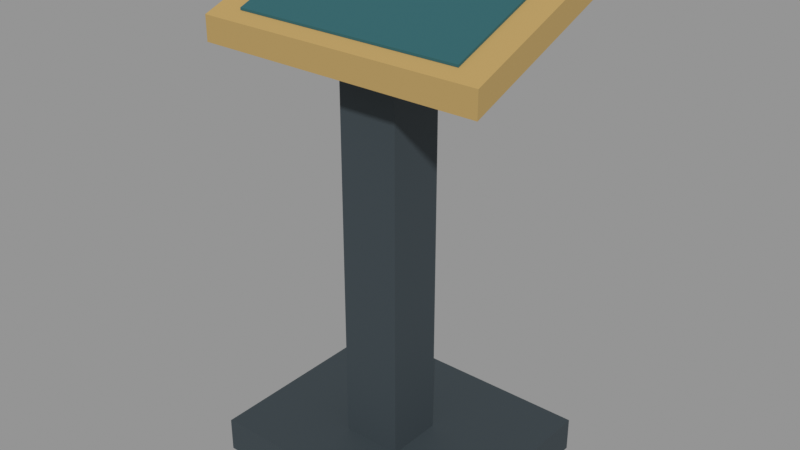 # Source: VIC_E08_INFO_STAND.blend  (saved by Blender 5.2.45; exported with 4.5.12 LTS)
import bpy
from mathutils import Matrix  # noqa: F401  (used for matrix-valued properties, if any)

bpy.ops.wm.read_factory_settings(use_empty=True)
scene = bpy.context.scene
scene.name = 'VIC_E08_INFO_STAND'

# ---- collections
col_vic_e08_info_stand = bpy.data.collections.new('VIC_E08_INFO_STAND'); scene.collection.children.link(col_vic_e08_info_stand)

# ---- materials (node trees are filled in below, after node groups)
mat_vic008_charcoal = bpy.data.materials.new('VIC008_Charcoal')
mat_vic008_charcoal.diffuse_color = (0.03434, 0.04971, 0.05951, 1.0)
mat_vic008_brass = bpy.data.materials.new('VIC008_Brass')
mat_vic008_brass.diffuse_color = (0.4793, 0.3278, 0.117, 1.0)
mat_vic008_teal = bpy.data.materials.new('VIC008_Teal')
mat_vic008_teal.diffuse_color = (0.01764, 0.1095, 0.1248, 1.0)

# ---- material node trees
mat_vic008_charcoal.use_nodes = True; mat_vic008_charcoal.node_tree.nodes.clear()
_N = mat_vic008_charcoal.node_tree.nodes; _L = mat_vic008_charcoal.node_tree.links
n0 = _N.new('ShaderNodeBsdfPrincipled'); n0.name = 'Principled BSDF'; n0.location = (-200, 100)
n0.inputs[0].default_value = (0.03434, 0.04971, 0.05951, 1.0)
n0.inputs[2].default_value = 0.76
n0.inputs[10].default_value = 0.005
n1 = _N.new('ShaderNodeOutputMaterial'); n1.name = 'Material Output'; n1.location = (200, 100)
_L.new(n0.outputs[0], n1.inputs[0])
n1.is_active_output = True
mat_vic008_brass.use_nodes = True; mat_vic008_brass.node_tree.nodes.clear()
_N = mat_vic008_brass.node_tree.nodes; _L = mat_vic008_brass.node_tree.links
n0 = _N.new('ShaderNodeBsdfPrincipled'); n0.name = 'Principled BSDF'; n0.location = (-200, 100)
n0.inputs[0].default_value = (0.4793, 0.3278, 0.117, 1.0)
n0.inputs[1].default_value = 0.15
n0.inputs[2].default_value = 0.76
n0.inputs[10].default_value = 0.005
n1 = _N.new('ShaderNodeOutputMaterial'); n1.name = 'Material Output'; n1.location = (200, 100)
_L.new(n0.outputs[0], n1.inputs[0])
n1.is_active_output = True
mat_vic008_teal.use_nodes = True; mat_vic008_teal.node_tree.nodes.clear()
_N = mat_vic008_teal.node_tree.nodes; _L = mat_vic008_teal.node_tree.links
n0 = _N.new('ShaderNodeBsdfPrincipled'); n0.name = 'Principled BSDF'; n0.location = (-200, 100)
n0.inputs[0].default_value = (0.01764, 0.1095, 0.1248, 1.0)
n0.inputs[2].default_value = 0.76
n0.inputs[10].default_value = 0.005
n1 = _N.new('ShaderNodeOutputMaterial'); n1.name = 'Material Output'; n1.location = (200, 100)
_L.new(n0.outputs[0], n1.inputs[0])
n1.is_active_output = True

# ---- meshes
me_vic_e08_info_stand__charcoal = bpy.data.meshes.new('VIC_E08_INFO_STAND__Charcoal')
me_vic_e08_info_stand__charcoal.from_pydata([(-0.9, 0.75, 0.0), (0.9, 0.75, 0.0), (0.9, 0.75, 0.24), (-0.9, 0.75, 0.24), (-0.9, -0.75, 0.0), (0.9, -0.75, 0.0), (0.9, -0.75, 0.24), (-0.9, -0.75, 0.24), (-0.21, 0.1, 0.125), (0.21, 0.1, 0.125), (0.21, 0.1, 2.975), (-0.21, 0.1, 2.975), (-0.21, -0.3, 0.125), (0.21, -0.3, 0.125), (0.21, -0.3, 2.975), (-0.21, -0.3, 2.975)], [], [(3, 1, 0), (5, 7, 4), (4, 3, 0), (2, 5, 1), (1, 4, 0), (7, 2, 3), (11, 9, 8), (13, 15, 12), (12, 11, 8), (10, 13, 9), (9, 12, 8), (15, 10, 11), (3, 2, 1), (5, 6, 7), (4, 7, 3), (2, 6, 5), (1, 5, 4), (7, 6, 2), (11, 10, 9), (13, 14, 15), (12, 15, 11), (10, 14, 13), (9, 13, 12), (15, 14, 10)])
me_vic_e08_info_stand__charcoal.materials.append(mat_vic008_charcoal)
me_vic_e08_info_stand__charcoal.update()
me_vic_e08_info_stand__brass = bpy.data.meshes.new('VIC_E08_INFO_STAND__Brass')
me_vic_e08_info_stand__brass.from_pydata([(-1.0, -0.6, 2.9), (-1.0, 0.6, 3.35), (-1.0, 0.6, 3.52), (-1.0, -0.6, 3.07), (1.0, -0.6, 2.9), (1.0, 0.6, 3.35), (1.0, 0.6, 3.52), (1.0, -0.6, 3.07)], [], [(3, 1, 0), (5, 7, 4), (1, 4, 0), (2, 5, 1), (3, 6, 2), (0, 7, 3), (3, 2, 1), (5, 6, 7), (1, 5, 4), (2, 6, 5), (3, 7, 6), (0, 4, 7)])
me_vic_e08_info_stand__brass.materials.append(mat_vic008_brass)
me_vic_e08_info_stand__brass.update()
me_vic_e08_info_stand__teal = bpy.data.meshes.new('VIC_E08_INFO_STAND__Teal')
me_vic_e08_info_stand__teal.from_pydata([(-0.8, 0.5, 3.5), (0.8, 0.5, 3.5), (0.8, -0.5, 3.125), (-0.8, -0.5, 3.125), (-0.8, 0.5, 3.485), (0.8, 0.5, 3.485), (0.8, -0.5, 3.11), (-0.8, -0.5, 3.11)], [], [(3, 1, 0), (4, 6, 7), (1, 4, 0), (2, 5, 1), (3, 6, 2), (3, 4, 7), (3, 2, 1), (4, 5, 6), (1, 5, 4), (2, 6, 5), (3, 7, 6), (3, 0, 4)])
me_vic_e08_info_stand__teal.materials.append(mat_vic008_teal)
me_vic_e08_info_stand__teal.update()

# ---- objects
ob_vic_e08_info_stand__charcoal = bpy.data.objects.new('VIC_E08_INFO_STAND__Charcoal', me_vic_e08_info_stand__charcoal)
ob_vic_e08_info_stand__brass = bpy.data.objects.new('VIC_E08_INFO_STAND__Brass', me_vic_e08_info_stand__brass)
ob_vic_e08_info_stand__teal = bpy.data.objects.new('VIC_E08_INFO_STAND__Teal', me_vic_e08_info_stand__teal)
ob_vic_e08_info_stand__mountorigin = bpy.data.objects.new('VIC_E08_INFO_STAND__MountOrigin', None)

# ---- transforms, parenting, visibility, modifiers, constraints
ob_vic_e08_info_stand__charcoal.location = (0.0, 0.0, 0.0)
ob_vic_e08_info_stand__brass.location = (0.0, 0.0, 0.0)
ob_vic_e08_info_stand__teal.location = (0.0, 0.0, 0.0)
ob_vic_e08_info_stand__mountorigin.location = (0.0, 0.0, 0.0)
ob_vic_e08_info_stand__mountorigin.empty_display_size = 0.25

# ---- collection membership
col_vic_e08_info_stand.objects.link(ob_vic_e08_info_stand__charcoal)
col_vic_e08_info_stand.objects.link(ob_vic_e08_info_stand__brass)
col_vic_e08_info_stand.objects.link(ob_vic_e08_info_stand__teal)
col_vic_e08_info_stand.objects.link(ob_vic_e08_info_stand__mountorigin)

# ---- scene / render settings (as saved in the file)
scene.frame_start = 1; scene.frame_end = 250; scene.frame_set(1)
scene.render.engine = 'BLENDER_EEVEE_NEXT'
scene.render.image_settings.exr_codec = 'NONE'
scene.render.use_bake_clear = False
scene.render.bake_margin = 0
scene.render.bake_bias = 0.0
scene.render.bake_samples = 0
scene.render.simplify_subdivision_render = 0
scene.render.simplify_child_particles_render = 0.0
scene.render.compositor_device = 'GPU'
scene.eevee.use_volume_custom_range = False
scene.eevee.gtao_distance = 0.0
scene.eevee.use_fast_gi = False
scene.eevee.fast_gi_thickness_near = 0.1
scene.eevee.fast_gi_thickness_far = 0.0
scene.eevee.ray_tracing_options.screen_trace_thickness = 0.1
scene.view_settings.view_transform = 'Standard'
bpy.context.view_layer.update()

# ---- added for rendering (the .blend has no active camera and no usable light): camera, sun + grey world if the file has none
cam_auto = bpy.data.cameras.new('AutoCamera')
cam_auto.lens = 50.0
cam_auto.sensor_width = 36.0
cam_auto.clip_end = 1000.0
ob_auto_camera = bpy.data.objects.new('AutoCamera', cam_auto)
scene.collection.objects.link(ob_auto_camera)
ob_auto_camera.location = (3.99461, -4.79354, 4.95569)
ob_auto_camera.rotation_euler = (1.09748, -7.21219e-08, 0.694738)
scene.camera = ob_auto_camera
light_auto_sun = bpy.data.lights.new('AutoSun', 'SUN')
light_auto_sun.energy = 3.0
light_auto_sun.angle = 0.0523599
ob_auto_sun = bpy.data.objects.new('AutoSun', light_auto_sun)
scene.collection.objects.link(ob_auto_sun)
ob_auto_sun.rotation_euler = (0.872665, 0.174533, 0.523599)
if scene.world is None:
    world_auto = bpy.data.worlds.new('AutoWorld')
    world_auto.color = (0.3, 0.3, 0.3)
    scene.world = world_auto
bpy.context.view_layer.update()
